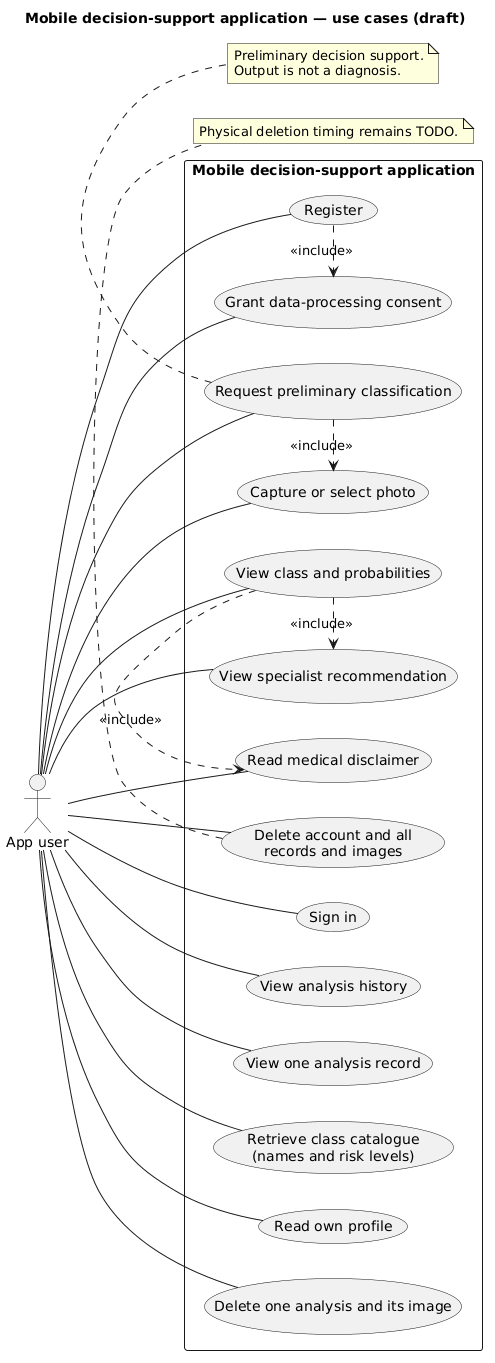

The diagram above was rendered by PlantUML. Its source (embedded in the PNG):
@startuml
title Mobile decision-support application — use cases (draft)
left to right direction

actor "App user" as User

rectangle "Mobile decision-support application" {
  usecase "Register" as UCRegister
  usecase "Sign in" as UCLogin
  usecase "Grant data-processing consent" as UCConsent
  usecase "Capture or select photo" as UCPhoto
  usecase "Request preliminary classification" as UCAnalyze
  usecase "View class and probabilities" as UCResult
  usecase "View specialist recommendation" as UCReferral
  usecase "Read medical disclaimer" as UCDisclaimer
  usecase "View analysis history" as UCHistory
  usecase "View one analysis record" as UCRecord
  usecase "Retrieve class catalogue\n(names and risk levels)" as UCClasses
  usecase "Read own profile" as UCProfile
  usecase "Delete one analysis and its image" as UCDeleteRecord
  usecase "Delete account and all\nrecords and images" as UCDeleteAccount
}

User -- UCRegister
User -- UCLogin
User -- UCConsent
User -- UCPhoto
User -- UCAnalyze
User -- UCResult
User -- UCReferral
User -- UCDisclaimer
User -- UCHistory
User -- UCRecord
User -- UCClasses
User -- UCProfile
User -- UCDeleteRecord
User -- UCDeleteAccount

UCRegister .> UCConsent : <<include>>
UCAnalyze .> UCPhoto : <<include>>
UCResult .> UCReferral : <<include>>
UCResult .> UCDisclaimer : <<include>>

note bottom of UCAnalyze
  Preliminary decision support.
  Output is not a diagnosis.
end note

note bottom of UCDeleteAccount
  Physical deletion timing remains TODO.
end note
@enduml